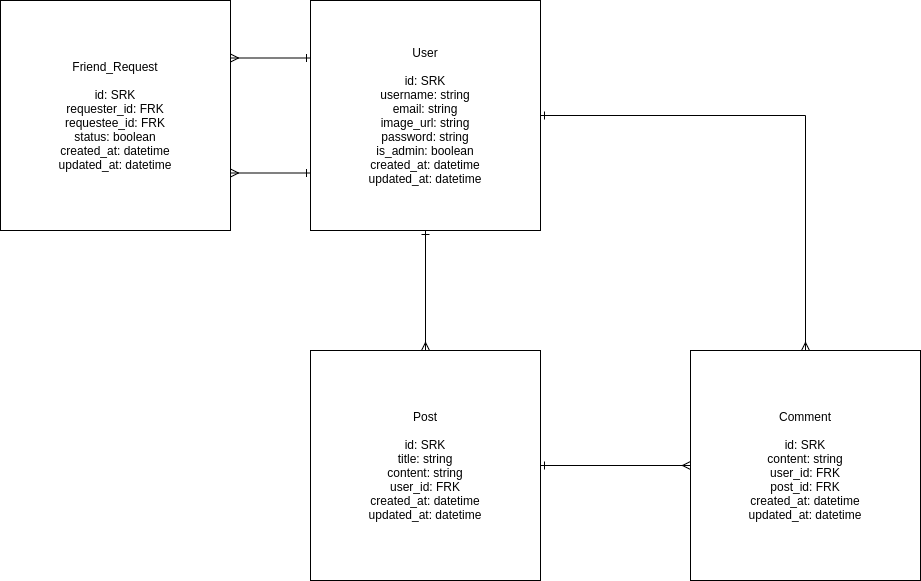

The diagram above was exported from draw.io. Its source (the exported page's mxGraphModel, read from the mxfile embedded in the PNG):
<mxGraphModel dx="1422" dy="1836" grid="1" gridSize="10" guides="1" tooltips="1" connect="1" arrows="1" fold="1" page="1" pageScale="1" pageWidth="850" pageHeight="1100" math="0" shadow="0">
  <root>
    <mxCell id="0" />
    <mxCell id="1" parent="0" />
    <mxCell id="MqqPQyhWuiRzGekWk_0c-4" style="edgeStyle=orthogonalEdgeStyle;rounded=0;orthogonalLoop=1;jettySize=auto;html=1;endArrow=ERmany;endFill=0;startArrow=ERone;startFill=0;entryX=0.5;entryY=0;entryDx=0;entryDy=0;" parent="1" source="MqqPQyhWuiRzGekWk_0c-1" target="MqqPQyhWuiRzGekWk_0c-2" edge="1">
      <mxGeometry relative="1" as="geometry">
        <mxPoint x="925" y="330" as="targetPoint" />
      </mxGeometry>
    </mxCell>
    <mxCell id="MqqPQyhWuiRzGekWk_0c-7" style="edgeStyle=orthogonalEdgeStyle;rounded=0;orthogonalLoop=1;jettySize=auto;html=1;entryX=0.5;entryY=0;entryDx=0;entryDy=0;startArrow=ERone;startFill=0;endArrow=ERmany;endFill=0;" parent="1" source="MqqPQyhWuiRzGekWk_0c-1" target="MqqPQyhWuiRzGekWk_0c-3" edge="1">
      <mxGeometry relative="1" as="geometry" />
    </mxCell>
    <mxCell id="MqqPQyhWuiRzGekWk_0c-1" value="User&lt;br&gt;&lt;br&gt;id: SRK&lt;br&gt;username: string&lt;br&gt;email: string&lt;br&gt;image_url: string&lt;br&gt;password: string&lt;br&gt;is_admin: boolean&lt;br&gt;created_at: datetime&lt;br&gt;updated_at: datetime" style="whiteSpace=wrap;html=1;aspect=fixed;" parent="1" vertex="1">
      <mxGeometry x="810" y="-10" width="230" height="230" as="geometry" />
    </mxCell>
    <mxCell id="MqqPQyhWuiRzGekWk_0c-5" style="edgeStyle=orthogonalEdgeStyle;rounded=0;orthogonalLoop=1;jettySize=auto;html=1;entryX=0;entryY=0.5;entryDx=0;entryDy=0;startArrow=ERone;startFill=0;endArrow=ERmany;endFill=0;" parent="1" source="MqqPQyhWuiRzGekWk_0c-2" target="MqqPQyhWuiRzGekWk_0c-3" edge="1">
      <mxGeometry relative="1" as="geometry" />
    </mxCell>
    <mxCell id="MqqPQyhWuiRzGekWk_0c-2" value="Post&lt;br&gt;&lt;br&gt;id: SRK&lt;br&gt;title: string&lt;br&gt;content: string&lt;br&gt;user_id: FRK&lt;br&gt;created_at: datetime&lt;br&gt;updated_at: datetime" style="whiteSpace=wrap;html=1;aspect=fixed;" parent="1" vertex="1">
      <mxGeometry x="810" y="340" width="230" height="230" as="geometry" />
    </mxCell>
    <mxCell id="MqqPQyhWuiRzGekWk_0c-3" value="Comment&lt;br&gt;&lt;br&gt;id: SRK&lt;br&gt;content: string&lt;br&gt;user_id: FRK&lt;br&gt;post_id: FRK&lt;br&gt;created_at: datetime&lt;br&gt;updated_at: datetime" style="whiteSpace=wrap;html=1;aspect=fixed;" parent="1" vertex="1">
      <mxGeometry x="1190" y="340" width="230" height="230" as="geometry" />
    </mxCell>
    <mxCell id="MqqPQyhWuiRzGekWk_0c-8" value="Friend_Request&lt;br&gt;&lt;br&gt;id: SRK&lt;br&gt;requester_id: FRK&lt;br&gt;requestee_id: FRK&lt;br&gt;status: boolean&lt;br&gt;created_at: datetime&lt;br&gt;updated_at: datetime" style="whiteSpace=wrap;html=1;aspect=fixed;" parent="1" vertex="1">
      <mxGeometry x="500" y="-10" width="230" height="230" as="geometry" />
    </mxCell>
    <mxCell id="MqqPQyhWuiRzGekWk_0c-9" value="" style="endArrow=ERone;startArrow=ERmany;html=1;rounded=0;exitX=1;exitY=0.75;exitDx=0;exitDy=0;entryX=0;entryY=0.75;entryDx=0;entryDy=0;endFill=0;startFill=0;" parent="1" source="MqqPQyhWuiRzGekWk_0c-8" target="MqqPQyhWuiRzGekWk_0c-1" edge="1">
      <mxGeometry width="50" height="50" relative="1" as="geometry">
        <mxPoint x="940" y="220" as="sourcePoint" />
        <mxPoint x="990" y="170" as="targetPoint" />
      </mxGeometry>
    </mxCell>
    <mxCell id="MqqPQyhWuiRzGekWk_0c-10" value="" style="endArrow=ERmany;startArrow=ERone;html=1;rounded=0;exitX=0;exitY=0.25;exitDx=0;exitDy=0;entryX=1;entryY=0.25;entryDx=0;entryDy=0;endFill=0;startFill=0;strokeColor=default;labelBackgroundColor=default;fontColor=default;" parent="1" source="MqqPQyhWuiRzGekWk_0c-1" target="MqqPQyhWuiRzGekWk_0c-8" edge="1">
      <mxGeometry width="50" height="50" relative="1" as="geometry">
        <mxPoint x="780" y="30" as="sourcePoint" />
        <mxPoint x="860" y="30" as="targetPoint" />
      </mxGeometry>
    </mxCell>
  </root>
</mxGraphModel>